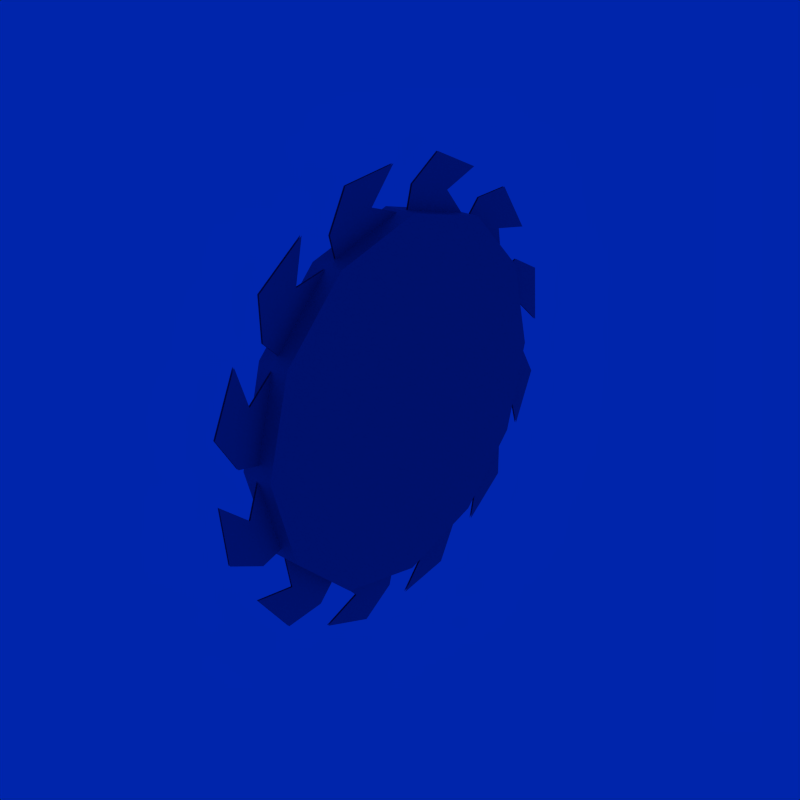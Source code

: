 # Source: sawblade.blend  (saved by Blender 5.2.45; exported with 4.5.12 LTS)
import bpy
from mathutils import Matrix  # noqa: F401  (used for matrix-valued properties, if any)

bpy.ops.wm.read_factory_settings(use_empty=True)
scene = bpy.context.scene
scene.name = 'Scene'

# ---- collections
col_collection_1 = bpy.data.collections.new('Collection 1'); scene.collection.children.link(col_collection_1)

# ---- materials (node trees are filled in below, after node groups)
mat_trialmetal = bpy.data.materials.new('TrialMetal')
mat_trialmetal.diffuse_color = (0.26, 0.3, 0.36, 1.0)

# ---- material node trees
mat_trialmetal.use_nodes = True; mat_trialmetal.node_tree.nodes.clear()
_N = mat_trialmetal.node_tree.nodes; _L = mat_trialmetal.node_tree.links
n0 = _N.new('ShaderNodeBsdfPrincipled'); n0.name = 'Principled BSDF'; n0.location = (-200, 100)
n0.inputs[0].default_value = (0.26, 0.3, 0.36, 1.0)
n0.inputs[1].default_value = 0.45
n0.inputs[2].default_value = 0.62
n0.inputs[10].default_value = 0.005
n1 = _N.new('ShaderNodeOutputMaterial'); n1.name = 'Material Output'; n1.location = (200, 100)
_L.new(n0.outputs[0], n1.inputs[0])
n1.is_active_output = True

# ---- world
world_world = bpy.data.worlds.new('World'); scene.world = world_world
world_world.use_nodes = True; world_world.node_tree.nodes.clear()
_N = world_world.node_tree.nodes; _L = world_world.node_tree.links
n0 = _N.new('ShaderNodeOutputWorld'); n0.name = 'World Output'; n0.location = (280, 0)
n1 = _N.new('ShaderNodeBackground'); n1.name = 'Background'; n1.location = (0, 0)
n1.inputs[0].default_value = (0.0, 0.01828, 0.4109, 1.0)
n2 = _N.new('NodeFrame'); n2.name = 'Frame'; n2.location = (0, 0)
n2.label = 'Versioning: Use Nodes was removed'
n2.width = 160
n0.parent = n2
n1.parent = n2
_L.new(n1.outputs[0], n0.inputs[0])
n0.is_active_output = True
world_world.color = (0.0, 0.01828, 0.4109)
world_world.use_sun_shadow = False
world_world.sun_shadow_jitter_overblur = 0.0
world_world.cycles.sampling_method = 'MANUAL'
world_world.cycles.sample_map_resolution = 256

# ---- meshes
me_mesh_001 = bpy.data.meshes.new('Mesh.001')
me_mesh_001.from_pydata([(-0.006723, 0.1953, 0.8442), (-0.006724, 0.4009, 0.7503), (-0.006723, 0.0614, 0.7628), (-0.006724, 0.2495, 0.7012), (-0.006723, 0.03903, 0.6801), (-0.006724, 0.3344, 0.6002), (-5.91e-07, 0.3344, 0.6002), (-4.784e-07, 0.03903, 0.6801), (-5.558e-07, 0.2495, 0.7012), (-4.784e-07, 0.0614, 0.7628), (-6.191e-07, 0.4009, 0.7503), (-5.136e-07, 0.1953, 0.8442), (-0.006723, 0.1953, 0.8442), (-0.006724, 0.4009, 0.7503), (-0.006723, 0.0614, 0.7628), (-0.006724, 0.2495, 0.7012), (-0.006723, 0.03903, 0.6801), (-0.006724, 0.3344, 0.6002), (-0.006723, 0.5906, 0.636), (-0.006724, 0.7222, 0.4522), (-0.006723, 0.4339, 0.6321), (-0.006724, 0.5664, 0.485), (-0.006723, 0.3734, 0.5715), (-0.006724, 0.5898, 0.3552), (-6.684e-07, 0.5898, 0.3552), (-3.447e-07, 0.3734, 0.5715), (-5.277e-07, 0.5664, 0.485), (-3.166e-07, 0.4339, 0.6321), (-6.543e-07, 0.7222, 0.4522), (-3.799e-07, 0.5906, 0.636), (-0.006723, 0.5906, 0.636), (-0.006724, 0.7222, 0.4522), (-0.006723, 0.4339, 0.6321), (-0.006724, 0.5664, 0.485), (-0.006723, 0.3734, 0.5715), (-0.006724, 0.5898, 0.3552), (-0.006723, 0.8274, 0.2573), (-0.006724, 0.85, 0.03236), (-0.006723, 0.6896, 0.3319), (-0.006724, 0.7313, 0.1384), (-0.006723, 0.6069, 0.3095), (-0.006724, 0.6869, 0.01414), (-9.427e-07, 0.6869, 0.01414), (0.0, 0.6069, 0.3095), (-5.277e-07, 0.7313, 0.1384), (9.146e-08, 0.6896, 0.3319), (-8.654e-07, 0.85, 0.03236), (-1.055e-07, 0.8274, 0.2573), (-0.006723, 0.8274, 0.2573), (-0.006724, 0.85, 0.03236), (-0.006723, 0.6896, 0.3319), (-0.006724, 0.7313, 0.1384), (-0.006723, 0.6069, 0.3095), (-0.006724, 0.6869, 0.01414), (-0.006723, 0.8442, -0.1953), (-0.006723, 0.7503, -0.4009), (-0.006724, 0.7628, -0.0614), (-0.006723, 0.7012, -0.2495), (-0.006724, 0.6801, -0.03903), (-0.006723, 0.6002, -0.3344), (9.146e-08, 0.6002, -0.3344), (-7.387e-07, 0.6801, -0.03903), (-1.196e-07, 0.7012, -0.2495), (-6.402e-07, 0.7628, -0.0614), (3.377e-07, 0.7503, -0.4009), (-1.97e-07, 0.8442, -0.1953), (-0.006723, 0.8442, -0.1953), (-0.006723, 0.7503, -0.4009), (-0.006724, 0.7628, -0.0614), (-0.006723, 0.7012, -0.2495), (-0.006724, 0.6801, -0.03903), (-0.006723, 0.6002, -0.3344), (-0.006723, 0.636, -0.5906), (-0.006723, 0.4522, -0.7222), (-0.006723, 0.6321, -0.4339), (-0.006723, 0.485, -0.5664), (-0.006723, 0.5715, -0.3734), (-0.006723, 0.3552, -0.5898), (-1.548e-07, 0.3552, -0.5898), (-4.221e-07, 0.5715, -0.3734), (-1.97e-07, 0.485, -0.5664), (-3.658e-07, 0.6321, -0.4339), (-4.221e-08, 0.4522, -0.7222), (-1.9e-07, 0.636, -0.5906), (-0.006723, 0.636, -0.5906), (-0.006723, 0.4522, -0.7222), (-0.006723, 0.6321, -0.4339), (-0.006723, 0.485, -0.5664), (-0.006723, 0.5715, -0.3734), (-0.006723, 0.3552, -0.5898), (-0.006723, 0.2573, -0.8274), (-0.006723, 0.03236, -0.85), (-0.006723, 0.3319, -0.6896), (-0.006723, 0.1384, -0.7313), (-0.006723, 0.3095, -0.6069), (-0.006723, 0.01414, -0.6869), (-2.251e-07, 0.01414, -0.6869), (-2.885e-07, 0.3095, -0.6069), (-1.759e-07, 0.1384, -0.7313), (-2.111e-07, 0.3319, -0.6896), (-7.035e-08, 0.03236, -0.85), (-5.628e-08, 0.2573, -0.8274), (-0.006723, 0.2573, -0.8274), (-0.006723, 0.03236, -0.85), (-0.006723, 0.3319, -0.6896), (-0.006723, 0.1384, -0.7313), (-0.006723, 0.3095, -0.6069), (-0.006723, 0.01414, -0.6869), (-0.006723, -0.1953, -0.8442), (-0.006723, -0.4009, -0.7503), (-0.006723, -0.0614, -0.7628), (-0.006723, -0.2495, -0.7012), (-0.006723, -0.03903, -0.6801), (-0.006723, -0.3344, -0.6002), (-3.096e-07, -0.3344, -0.6002), (-2.181e-07, -0.03903, -0.6801), (-2.533e-07, -0.2495, -0.7012), (-1.97e-07, -0.0614, -0.7628), (-2.744e-07, -0.4009, -0.7503), (-1.689e-07, -0.1953, -0.8442), (-0.006723, -0.1953, -0.8442), (-0.006723, -0.4009, -0.7503), (-0.006723, -0.0614, -0.7628), (-0.006723, -0.2495, -0.7012), (-0.006723, -0.03903, -0.6801), (-0.006723, -0.3344, -0.6002), (-0.006723, -0.5906, -0.636), (-0.006723, -0.7222, -0.4522), (-0.006723, -0.4339, -0.6321), (-0.006723, -0.5664, -0.485), (-0.006723, -0.3734, -0.5715), (-0.006723, -0.5898, -0.3552), (-3.518e-07, -0.5898, -0.3552), (-2.533e-07, -0.3734, -0.5715), (-2.673e-07, -0.5664, -0.485), (-2.04e-07, -0.4339, -0.6321), (-2.744e-07, -0.7222, -0.4522), (-1.477e-07, -0.5906, -0.636), (-0.006723, -0.5906, -0.636), (-0.006723, -0.7222, -0.4522), (-0.006723, -0.4339, -0.6321), (-0.006723, -0.5664, -0.485), (-0.006723, -0.3734, -0.5715), (-0.006723, -0.5898, -0.3552), (-0.006723, -0.8274, -0.2573), (-0.006723, -0.85, -0.03236), (-0.006723, -0.6896, -0.3319), (-0.006723, -0.7313, -0.1384), (-0.006723, -0.6069, -0.3095), (-0.006723, -0.6869, -0.01414), (-4.221e-07, -0.6869, -0.01414), (-3.096e-07, -0.6069, -0.3095), (-3.377e-07, -0.7313, -0.1384), (-2.673e-07, -0.6896, -0.3319), (-3.588e-07, -0.85, -0.03236), (-2.251e-07, -0.8274, -0.2573), (-0.006723, -0.8274, -0.2573), (-0.006723, -0.85, -0.03236), (-0.006723, -0.6896, -0.3319), (-0.006723, -0.7313, -0.1384), (-0.006723, -0.6069, -0.3095), (-0.006723, -0.6869, -0.01414), (-0.006723, -0.8442, 0.1953), (-0.006724, -0.7503, 0.4009), (-0.006723, -0.7628, 0.0614), (-0.006723, -0.7012, 0.2495), (-0.006723, -0.6801, 0.03903), (-0.006723, -0.6002, 0.3344), (-5.066e-07, -0.6002, 0.3344), (-3.658e-07, -0.6801, 0.03903), (-4.995e-07, -0.7012, 0.2495), (-4.151e-07, -0.7628, 0.0614), (-6.262e-07, -0.7503, 0.4009), (-5.136e-07, -0.8442, 0.1953), (-0.006723, -0.8442, 0.1953), (-0.006724, -0.7503, 0.4009), (-0.006723, -0.7628, 0.0614), (-0.006723, -0.7012, 0.2495), (-0.006723, -0.6801, 0.03903), (-0.006723, -0.6002, 0.3344), (-0.006723, -0.636, 0.5906), (-0.006724, -0.4522, 0.7222), (-0.006723, -0.6321, 0.4339), (-0.006723, -0.485, 0.5664), (-0.006723, -0.5715, 0.3734), (-0.006724, -0.3552, 0.5898), (-5.699e-07, -0.3552, 0.5898), (-4.221e-07, -0.5715, 0.3734), (-4.995e-07, -0.485, 0.5664), (-4.01e-07, -0.6321, 0.4339), (-5.417e-07, -0.4522, 0.7222), (-3.94e-07, -0.636, 0.5906), (-0.006723, -0.636, 0.5906), (-0.006724, -0.4522, 0.7222), (-0.006723, -0.6321, 0.4339), (-0.006723, -0.485, 0.5664), (-0.006723, -0.5715, 0.3734), (-0.006724, -0.3552, 0.5898), (-0.006723, -0.2573, 0.8274), (-0.006724, -0.03236, 0.85), (-0.006723, -0.3319, 0.6896), (-0.006724, -0.1384, 0.7313), (-0.006723, -0.3095, 0.6069), (-0.006724, -0.01414, 0.6869), (-6.05e-07, -0.01414, 0.6869), (-4.573e-07, -0.3095, 0.6069), (-5.558e-07, -0.1384, 0.7313), (-4.643e-07, -0.3319, 0.6896), (-6.402e-07, -0.03236, 0.85), (-5.066e-07, -0.2573, 0.8274), (-0.006723, -0.2573, 0.8274), (-0.006724, -0.03236, 0.85), (-0.006723, -0.3319, 0.6896), (-0.006724, -0.1384, 0.7313), (-0.006723, -0.3095, 0.6069), (-0.006724, -0.01414, 0.6869), (-0.06, -4.122e-08, 0.6916), (-0.06, 0.349, 0.5971), (-0.06, 0.5971, 0.349), (-0.06, 0.6916, 0.0), (-0.06, 0.5971, -0.349), (-0.06, 0.349, -0.5971), (-0.06, -4.122e-08, -0.6916), (-0.06, -0.349, -0.5971), (-0.06, -0.5971, -0.349), (-0.06, -0.6916, 0.0), (-0.06, -0.5971, 0.349), (-0.06, -0.349, 0.5971), (0.06, -4.122e-08, 0.6916), (0.06, 0.349, 0.5971), (0.06, 0.5971, 0.349), (0.06, 0.6916, 3.318e-09), (0.06, 0.5971, -0.349), (0.06, 0.349, -0.5971), (0.06, -4.122e-08, -0.6916), (0.06, -0.349, -0.5971), (0.06, -0.5971, -0.349), (0.06, -0.6916, 3.318e-09), (0.06, -0.5971, 0.349), (0.06, -0.349, 0.5971)], [(2, 9), (11, 0), (1, 10), (8, 3), (4, 7), (5, 6), (20, 27), (29, 18), (19, 28), (26, 21), (22, 25), (23, 24), (38, 45), (47, 36), (37, 46), (44, 39), (40, 43), (41, 42), (56, 63), (65, 54), (55, 64), (62, 57), (58, 61), (59, 60), (74, 81), (83, 72), (73, 82), (80, 75), (76, 79), (77, 78), (92, 99), (101, 90), (91, 100), (98, 93), (94, 97), (95, 96), (110, 117), (119, 108), (109, 118), (116, 111), (112, 115), (113, 114), (128, 135), (137, 126), (127, 136), (134, 129), (130, 133), (131, 132), (146, 153), (155, 144), (145, 154), (152, 147), (148, 151), (149, 150), (164, 171), (173, 162), (163, 172), (170, 165), (166, 169), (167, 168), (182, 189), (191, 180), (181, 190), (188, 183), (184, 187), (185, 186), (200, 207), (209, 198), (199, 208), (206, 201), (202, 205), (203, 204)], [(6, 8, 10, 11, 9, 7), (17, 16, 14, 12, 13, 15), (24, 26, 28, 29, 27, 25), (35, 34, 32, 30, 31, 33), (42, 44, 46, 47, 45, 43), (53, 52, 50, 48, 49, 51), (60, 62, 64, 65, 63, 61), (71, 70, 68, 66, 67, 69), (78, 80, 82, 83, 81, 79), (89, 88, 86, 84, 85, 87), (96, 98, 100, 101, 99, 97), (107, 106, 104, 102, 103, 105), (114, 116, 118, 119, 117, 115), (125, 124, 122, 120, 121, 123), (132, 134, 136, 137, 135, 133), (143, 142, 140, 138, 139, 141), (150, 152, 154, 155, 153, 151), (161, 160, 158, 156, 157, 159), (168, 170, 172, 173, 171, 169), (179, 178, 176, 174, 175, 177), (186, 188, 190, 191, 189, 187), (197, 196, 194, 192, 193, 195), (204, 206, 208, 209, 207, 205), (215, 214, 212, 210, 211, 213), (216, 227, 239, 228), (227, 226, 238, 239), (226, 225, 237, 238), (225, 224, 236, 237), (224, 223, 235, 236), (223, 222, 234, 235), (222, 221, 233, 234), (221, 220, 232, 233), (220, 219, 231, 232), (219, 218, 230, 231), (218, 217, 229, 230), (217, 216, 228, 229), (228, 239, 238, 237, 236, 235, 234, 233, 232, 231, 230, 229), (216, 217, 218, 219, 220, 221, 222, 223, 224, 225, 226, 227)])
_uv = me_mesh_001.uv_layers.new(name='UVMap')
_uv.uv.foreach_set('vector', [0.6804, 0.6663, 0.7789, 0.7781, 0.6663, 0.8334, 0.7476, 0.9587, 0.9587, 0.7855, 0.9587, 0.6663, 0.6804, 0.6663, 0.9587, 0.6663, 0.9587, 0.7855, 0.7476, 0.9587, 0.6663, 0.8334, 0.7789, 0.7781, 0.6804, 0.6663, 0.7789, 0.7781, 0.6663, 0.8334, 0.7476, 0.9587, 0.9587, 0.7855, 0.9587, 0.6663, 0.6804, 0.6663, 0.9587, 0.6663, 0.9587, 0.7855, 0.7476, 0.9587, 0.6663, 0.8334, 0.7789, 0.7781, 0.6804, 0.6663, 0.7789, 0.7781, 0.6663, 0.8334, 0.7476, 0.9587, 0.9587, 0.7855, 0.9587, 0.6663, 0.6804, 0.6663, 0.9587, 0.6663, 0.9587, 0.7855, 0.7476, 0.9587, 0.6663, 0.8334, 0.7789, 0.7781, 0.6804, 0.6663, 0.7789, 0.7781, 0.6663, 0.8334, 0.7476, 0.9587, 0.9587, 0.7855, 0.9587, 0.6663, 0.6804, 0.6663, 0.9587, 0.6663, 0.9587, 0.7855, 0.7476, 0.9587, 0.6663, 0.8334, 0.7789, 0.7781, 0.6804, 0.6663, 0.7789, 0.7781, 0.6663, 0.8334, 0.7476, 0.9587, 0.9587, 0.7855, 0.9587, 0.6663, 0.6804, 0.6663, 0.9587, 0.6663, 0.9587, 0.7855, 0.7476, 0.9587, 0.6663, 0.8334, 0.7789, 0.7781, 0.6804, 0.6663, 0.7789, 0.7781, 0.6663, 0.8334, 0.7476, 0.9587, 0.9587, 0.7855, 0.9587, 0.6663, 0.6804, 0.6663, 0.9587, 0.6663, 0.9587, 0.7855, 0.7476, 0.9587, 0.6663, 0.8334, 0.7789, 0.7781, 0.6804, 0.6663, 0.7789, 0.7781, 0.6663, 0.8334, 0.7476, 0.9587, 0.9587, 0.7855, 0.9587, 0.6663, 0.6804, 0.6663, 0.9587, 0.6663, 0.9587, 0.7855, 0.7476, 0.9587, 0.6663, 0.8334, 0.7789, 0.7781, 0.6804, 0.6663, 0.7789, 0.7781, 0.6663, 0.8334, 0.7476, 0.9587, 0.9587, 0.7855, 0.9587, 0.6663, 0.6804, 0.6663, 0.9587, 0.6663, 0.9587, 0.7855, 0.7476, 0.9587, 0.6663, 0.8334, 0.7789, 0.7781, 0.6804, 0.6663, 0.7789, 0.7781, 0.6663, 0.8334, 0.7476, 0.9587, 0.9587, 0.7855, 0.9587, 0.6663, 0.6804, 0.6663, 0.9587, 0.6663, 0.9587, 0.7855, 0.7476, 0.9587, 0.6663, 0.8334, 0.7789, 0.7781, 0.6804, 0.6663, 0.7789, 0.7781, 0.6663, 0.8334, 0.7476, 0.9587, 0.9587, 0.7855, 0.9587, 0.6663, 0.6804, 0.6663, 0.9587, 0.6663, 0.9587, 0.7855, 0.7476, 0.9587, 0.6663, 0.8334, 0.7789, 0.7781, 0.6804, 0.6663, 0.7789, 0.7781, 0.6663, 0.8334, 0.7476, 0.9587, 0.9587, 0.7855, 0.9587, 0.6663, 0.6804, 0.6663, 0.9587, 0.6663, 0.9587, 0.7855, 0.7476, 0.9587, 0.6663, 0.8334, 0.7789, 0.7781, 0.6804, 0.6663, 0.7789, 0.7781, 0.6663, 0.8334, 0.7476, 0.9587, 0.9587, 0.7855, 0.9587, 0.6663, 0.6804, 0.6663, 0.9587, 0.6663, 0.9587, 0.7855, 0.7476, 0.9587, 0.6663, 0.8334, 0.7789, 0.7781, 0.3657, 0.9739, 0.4677, 0.9739, 0.4677, 0.872, 0.3657, 0.872, 0.3657, 0.8711, 0.4677, 0.8711, 0.4677, 0.7692, 0.3657, 0.7692, 0.2629, 0.9739, 0.3649, 0.9739, 0.3649, 0.872, 0.2629, 0.872, 0.2629, 0.8711, 0.3649, 0.8711, 0.3649, 0.7692, 0.2629, 0.7692, 0.9612, 0.1793, 0.9638, 0.07734, 0.8618, 0.07474, 0.8592, 0.1767, 0.1601, 0.9739, 0.2621, 0.9739, 0.2621, 0.872, 0.1601, 0.872, 0.1601, 0.8711, 0.2621, 0.8711, 0.2621, 0.7692, 0.1601, 0.7692, 0.9585, 0.282, 0.9611, 0.1801, 0.8592, 0.1775, 0.8566, 0.2794, 0.9559, 0.3848, 0.9585, 0.2829, 0.8566, 0.2803, 0.854, 0.3822, 0.05733, 0.9739, 0.1593, 0.9739, 0.1593, 0.872, 0.05733, 0.872, 0.8584, 0.1767, 0.861, 0.07472, 0.7591, 0.07211, 0.7565, 0.174, 0.05733, 0.8711, 0.1593, 0.8711, 0.1593, 0.7692, 0.05733, 0.7692, 0.02988, 0.3687, 0.07872, 0.1883, 0.207, 0.05997, 0.3875, 0.01113, 0.568, 0.05997, 0.6963, 0.1883, 0.7451, 0.3687, 0.6963, 0.5492, 0.568, 0.6775, 0.3875, 0.7264, 0.207, 0.6775, 0.07872, 0.5492, 0.02988, 0.3687, 0.07872, 0.5492, 0.207, 0.6775, 0.3875, 0.7264, 0.568, 0.6775, 0.6963, 0.5492, 0.7451, 0.3687, 0.6963, 0.1883, 0.568, 0.05997, 0.3875, 0.01113, 0.207, 0.05997, 0.07872, 0.1883])
me_mesh_001.materials.append(mat_trialmetal)
me_mesh_001.use_remesh_preserve_volume = False
me_mesh_001.use_remesh_preserve_attributes = False
me_mesh_001.use_mirror_vertex_groups = False
me_mesh_001.update()

# ---- objects
ob_beziercircle = bpy.data.objects.new('BezierCircle', me_mesh_001)

# ---- transforms, parenting, visibility, modifiers, constraints
ob_beziercircle.location = (0.0, 0.0, 0.0)
ob_beziercircle.use_instance_vertices_rotation = True
ob_beziercircle.lineart.crease_threshold = 0.0

# ---- collection membership
col_collection_1.objects.link(ob_beziercircle)

# ---- scene / render settings (as saved in the file)
scene.frame_start = 1; scene.frame_end = 250; scene.frame_set(1)
scene.render.engine = 'BLENDER_EEVEE_NEXT'
scene.render.resolution_x = 512
scene.render.resolution_y = 512
scene.render.dither_intensity = 0.0
scene.render.bake_bias = 0.0
scene.render.bake_samples = 0
scene.cycles.use_denoising = False
scene.cycles.samples = 10
scene.cycles.sampling_pattern = 'TABULATED_SOBOL'
scene.cycles.light_sampling_threshold = 0.0
scene.cycles.use_adaptive_sampling = False
scene.cycles.use_light_tree = False
scene.cycles.blur_glossy = 0.0
scene.cycles.pixel_filter_type = 'GAUSSIAN'
scene.cycles.sample_clamp_indirect = 0.0
scene.eevee.fast_gi_thickness_near = 0.1
scene.eevee.fast_gi_thickness_far = 0.0
scene.view_settings.view_transform = 'Standard'
bpy.context.view_layer.update()

# ---- added for rendering (the .blend has no active camera): camera
cam_auto = bpy.data.cameras.new('AutoCamera')
cam_auto.lens = 50.0
cam_auto.sensor_width = 36.0
cam_auto.clip_end = 1000.0
ob_auto_camera = bpy.data.objects.new('AutoCamera', cam_auto)
scene.collection.objects.link(ob_auto_camera)
ob_auto_camera.location = (2.22716, -2.67259, 1.78173)
ob_auto_camera.rotation_euler = (1.09748, -7.21219e-08, 0.694738)
scene.camera = ob_auto_camera
bpy.context.view_layer.update()
